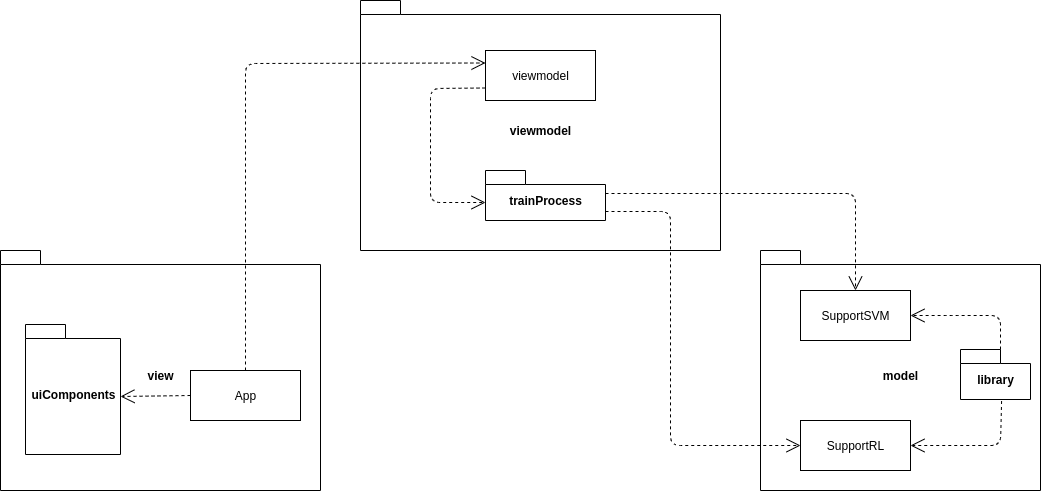

The diagram above was exported from draw.io. Its source (the exported page's mxGraphModel, read from the mxfile embedded in the PNG):
<mxGraphModel dx="1422" dy="851" grid="1" gridSize="10" guides="1" tooltips="1" connect="1" arrows="1" fold="1" page="1" pageScale="1" pageWidth="1169" pageHeight="827" math="0" shadow="0">
  <root>
    <mxCell id="0" />
    <mxCell id="1" parent="0" />
    <mxCell id="74A8kQC3sfLGQk8BCWmW-1" value="view" style="shape=folder;fontStyle=1;spacingTop=10;tabWidth=40;tabHeight=14;tabPosition=left;html=1;" parent="1" vertex="1">
      <mxGeometry x="40" y="310" width="320" height="240" as="geometry" />
    </mxCell>
    <mxCell id="74A8kQC3sfLGQk8BCWmW-2" value="viewmodel" style="shape=folder;fontStyle=1;spacingTop=10;tabWidth=40;tabHeight=14;tabPosition=left;html=1;" parent="1" vertex="1">
      <mxGeometry x="400" y="60" width="360" height="250" as="geometry" />
    </mxCell>
    <mxCell id="74A8kQC3sfLGQk8BCWmW-3" value="model" style="shape=folder;fontStyle=1;spacingTop=10;tabWidth=40;tabHeight=14;tabPosition=left;html=1;" parent="1" vertex="1">
      <mxGeometry x="800" y="310" width="280" height="240" as="geometry" />
    </mxCell>
    <mxCell id="tfn4iJBFSUoRdlDE7zDY-1" value="uiComponents" style="shape=folder;fontStyle=1;spacingTop=10;tabWidth=40;tabHeight=14;tabPosition=left;html=1;" parent="1" vertex="1">
      <mxGeometry x="65" y="384" width="95" height="130" as="geometry" />
    </mxCell>
    <mxCell id="mJwWEtCxxL1S33Eahdq5-1" value="viewmodel" style="html=1;" parent="1" vertex="1">
      <mxGeometry x="525" y="110" width="110" height="50" as="geometry" />
    </mxCell>
    <mxCell id="mJwWEtCxxL1S33Eahdq5-3" value="trainProcess" style="shape=folder;fontStyle=1;spacingTop=10;tabWidth=40;tabHeight=14;tabPosition=left;html=1;" parent="1" vertex="1">
      <mxGeometry x="525" y="230" width="120" height="50" as="geometry" />
    </mxCell>
    <mxCell id="mJwWEtCxxL1S33Eahdq5-5" value="library" style="shape=folder;fontStyle=1;spacingTop=10;tabWidth=40;tabHeight=14;tabPosition=left;html=1;" parent="1" vertex="1">
      <mxGeometry x="1000" y="409" width="70" height="50" as="geometry" />
    </mxCell>
    <mxCell id="mJwWEtCxxL1S33Eahdq5-6" value="SupportRL" style="html=1;" parent="1" vertex="1">
      <mxGeometry x="840" y="480" width="110" height="50" as="geometry" />
    </mxCell>
    <mxCell id="mJwWEtCxxL1S33Eahdq5-7" value="SupportSVM" style="html=1;" parent="1" vertex="1">
      <mxGeometry x="840" y="350" width="110" height="50" as="geometry" />
    </mxCell>
    <mxCell id="mJwWEtCxxL1S33Eahdq5-10" value="" style="endArrow=open;endSize=12;dashed=1;html=1;exitX=0;exitY=0;exitDx=40;exitDy=0;exitPerimeter=0;entryX=1;entryY=0.5;entryDx=0;entryDy=0;" parent="1" source="mJwWEtCxxL1S33Eahdq5-5" target="mJwWEtCxxL1S33Eahdq5-7" edge="1">
      <mxGeometry width="160" relative="1" as="geometry">
        <mxPoint x="750" y="460" as="sourcePoint" />
        <mxPoint x="910" y="460" as="targetPoint" />
        <Array as="points">
          <mxPoint x="1040" y="375" />
          <mxPoint x="990" y="375" />
        </Array>
      </mxGeometry>
    </mxCell>
    <mxCell id="mJwWEtCxxL1S33Eahdq5-11" value="" style="endArrow=open;endSize=12;dashed=1;html=1;exitX=0.587;exitY=1.03;exitDx=0;exitDy=0;exitPerimeter=0;entryX=1;entryY=0.5;entryDx=0;entryDy=0;" parent="1" source="mJwWEtCxxL1S33Eahdq5-5" target="mJwWEtCxxL1S33Eahdq5-6" edge="1">
      <mxGeometry width="160" relative="1" as="geometry">
        <mxPoint x="750" y="460" as="sourcePoint" />
        <mxPoint x="910" y="460" as="targetPoint" />
        <Array as="points">
          <mxPoint x="1040" y="505" />
        </Array>
      </mxGeometry>
    </mxCell>
    <mxCell id="lWEVKqjgiCwq17FXc3AR-1" value="App" style="html=1;" parent="1" vertex="1">
      <mxGeometry x="230" y="430" width="110" height="50" as="geometry" />
    </mxCell>
    <mxCell id="ShrW3YhINa62DHGzUY3S-1" value="" style="endArrow=open;endSize=12;dashed=1;html=1;exitX=0.5;exitY=0;exitDx=0;exitDy=0;entryX=0;entryY=0.25;entryDx=0;entryDy=0;" parent="1" source="lWEVKqjgiCwq17FXc3AR-1" target="mJwWEtCxxL1S33Eahdq5-1" edge="1">
      <mxGeometry width="160" relative="1" as="geometry">
        <mxPoint x="530" y="210" as="sourcePoint" />
        <mxPoint x="690" y="210" as="targetPoint" />
        <Array as="points">
          <mxPoint x="285" y="123" />
        </Array>
      </mxGeometry>
    </mxCell>
    <mxCell id="ShrW3YhINa62DHGzUY3S-4" value="" style="endArrow=open;endSize=12;dashed=1;html=1;exitX=0;exitY=0.75;exitDx=0;exitDy=0;entryX=0;entryY=0;entryDx=0;entryDy=32;entryPerimeter=0;" parent="1" source="mJwWEtCxxL1S33Eahdq5-1" target="mJwWEtCxxL1S33Eahdq5-3" edge="1">
      <mxGeometry width="160" relative="1" as="geometry">
        <mxPoint x="540" y="260" as="sourcePoint" />
        <mxPoint x="700" y="260" as="targetPoint" />
        <Array as="points">
          <mxPoint x="470" y="148" />
          <mxPoint x="470" y="262" />
        </Array>
      </mxGeometry>
    </mxCell>
    <mxCell id="ShrW3YhINa62DHGzUY3S-5" value="" style="endArrow=open;endSize=12;dashed=1;html=1;exitX=0;exitY=0;exitDx=120;exitDy=23;entryX=0.5;entryY=0;entryDx=0;entryDy=0;exitPerimeter=0;" parent="1" source="mJwWEtCxxL1S33Eahdq5-3" target="mJwWEtCxxL1S33Eahdq5-7" edge="1">
      <mxGeometry width="160" relative="1" as="geometry">
        <mxPoint x="510" y="300" as="sourcePoint" />
        <mxPoint x="670" y="300" as="targetPoint" />
        <Array as="points">
          <mxPoint x="895" y="253" />
        </Array>
      </mxGeometry>
    </mxCell>
    <mxCell id="ShrW3YhINa62DHGzUY3S-6" value="" style="endArrow=open;endSize=12;dashed=1;html=1;exitX=0;exitY=0;exitDx=120;exitDy=41;entryX=0;entryY=0.5;entryDx=0;entryDy=0;exitPerimeter=0;" parent="1" source="mJwWEtCxxL1S33Eahdq5-3" target="mJwWEtCxxL1S33Eahdq5-6" edge="1">
      <mxGeometry width="160" relative="1" as="geometry">
        <mxPoint x="510" y="300" as="sourcePoint" />
        <mxPoint x="670" y="300" as="targetPoint" />
        <Array as="points">
          <mxPoint x="710" y="271" />
          <mxPoint x="710" y="505" />
        </Array>
      </mxGeometry>
    </mxCell>
    <mxCell id="ShrW3YhINa62DHGzUY3S-7" value="" style="endArrow=open;endSize=12;dashed=1;html=1;exitX=0;exitY=0.5;exitDx=0;exitDy=0;entryX=0;entryY=0;entryDx=95;entryDy=72;entryPerimeter=0;" parent="1" source="lWEVKqjgiCwq17FXc3AR-1" target="tfn4iJBFSUoRdlDE7zDY-1" edge="1">
      <mxGeometry width="160" relative="1" as="geometry">
        <mxPoint x="470" y="320" as="sourcePoint" />
        <mxPoint x="630" y="320" as="targetPoint" />
      </mxGeometry>
    </mxCell>
  </root>
</mxGraphModel>